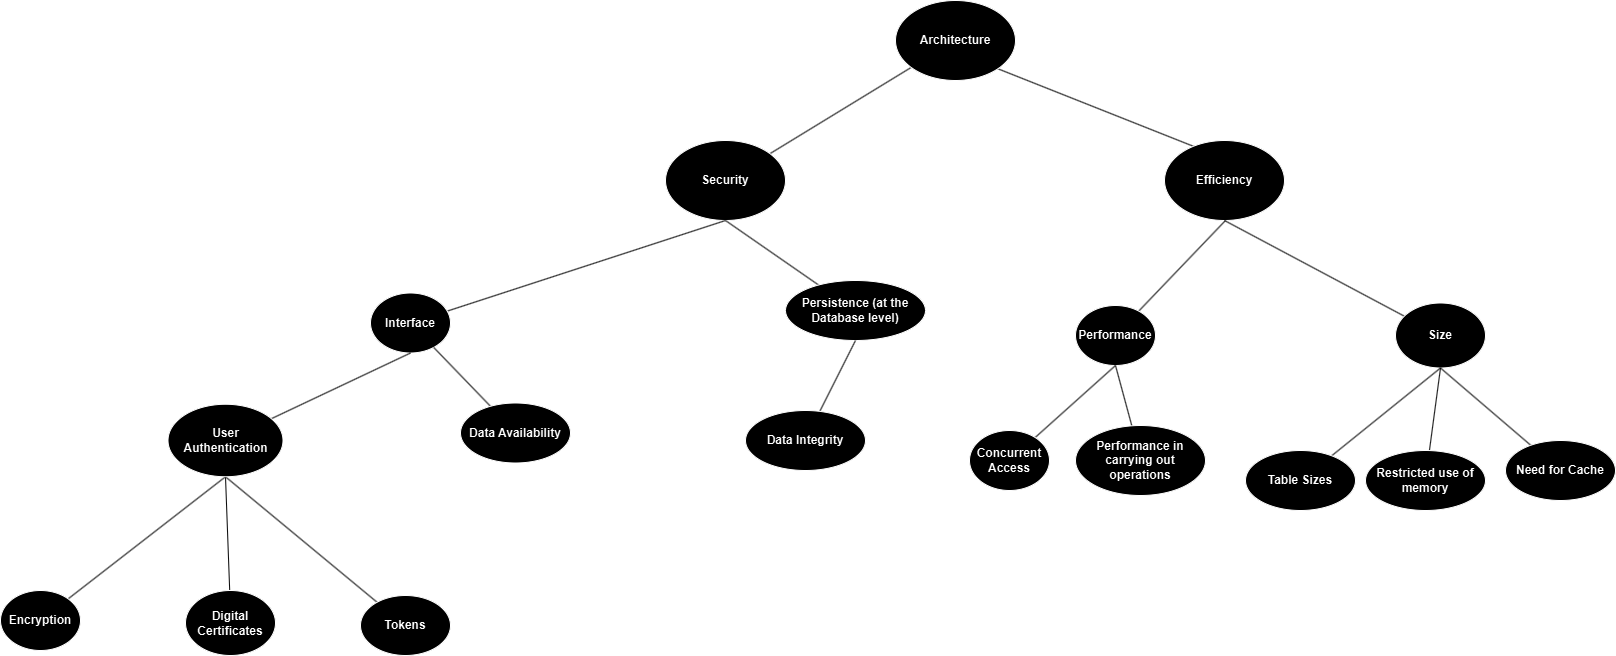

The diagram above was exported from draw.io. Its source (the exported page's mxGraphModel, read from the mxfile embedded in the PNG):
<mxGraphModel dx="2427" dy="775" grid="1" gridSize="10" guides="1" tooltips="1" connect="1" arrows="1" fold="1" page="1" pageScale="1" pageWidth="827" pageHeight="1169" math="0" shadow="0">
  <root>
    <mxCell id="0" />
    <mxCell id="1" parent="0" />
    <mxCell id="i4HAUDIPSiq49uQC3Ur5-1" style="rounded=0;orthogonalLoop=1;jettySize=auto;html=1;endArrow=none;endFill=0;strokeColor=#FFFFFF;" parent="1" source="i4HAUDIPSiq49uQC3Ur5-3" target="i4HAUDIPSiq49uQC3Ur5-4" edge="1">
      <mxGeometry relative="1" as="geometry" />
    </mxCell>
    <mxCell id="i4HAUDIPSiq49uQC3Ur5-2" style="rounded=0;orthogonalLoop=1;jettySize=auto;html=1;exitX=1;exitY=1;exitDx=0;exitDy=0;entryX=0.267;entryY=0.088;entryDx=0;entryDy=0;entryPerimeter=0;endArrow=none;endFill=0;strokeColor=#FFFFFF;" parent="1" source="i4HAUDIPSiq49uQC3Ur5-3" target="i4HAUDIPSiq49uQC3Ur5-5" edge="1">
      <mxGeometry relative="1" as="geometry" />
    </mxCell>
    <mxCell id="i4HAUDIPSiq49uQC3Ur5-3" value="Architecture" style="ellipse;whiteSpace=wrap;html=1;fontStyle=1" parent="1" vertex="1">
      <mxGeometry x="340" y="10" width="120" height="80" as="geometry" />
    </mxCell>
    <mxCell id="i4HAUDIPSiq49uQC3Ur5-4" value="Security" style="ellipse;whiteSpace=wrap;html=1;fontStyle=1" parent="1" vertex="1">
      <mxGeometry x="110" y="150" width="120" height="80" as="geometry" />
    </mxCell>
    <mxCell id="i4HAUDIPSiq49uQC3Ur5-5" value="Efficiency" style="ellipse;whiteSpace=wrap;html=1;fontStyle=1" parent="1" vertex="1">
      <mxGeometry x="609" y="150" width="120" height="80" as="geometry" />
    </mxCell>
    <mxCell id="QsXz9f3vA6sxu_ykCxer-1" style="rounded=0;orthogonalLoop=1;jettySize=auto;html=1;entryX=0.5;entryY=1;entryDx=0;entryDy=0;strokeColor=#FFFFFF;endArrow=none;endFill=0;" parent="1" source="i4HAUDIPSiq49uQC3Ur5-7" target="io3iLSfOadElbuU-QvVU-5" edge="1">
      <mxGeometry relative="1" as="geometry" />
    </mxCell>
    <mxCell id="i4HAUDIPSiq49uQC3Ur5-7" value="Encryption" style="ellipse;whiteSpace=wrap;html=1;fontStyle=1" parent="1" vertex="1">
      <mxGeometry x="-555" y="600" width="80" height="60" as="geometry" />
    </mxCell>
    <mxCell id="QsXz9f3vA6sxu_ykCxer-2" style="rounded=0;orthogonalLoop=1;jettySize=auto;html=1;entryX=0.5;entryY=1;entryDx=0;entryDy=0;endArrow=none;endFill=0;strokeColor=#FFFFFF;" parent="1" source="i4HAUDIPSiq49uQC3Ur5-9" target="io3iLSfOadElbuU-QvVU-5" edge="1">
      <mxGeometry relative="1" as="geometry" />
    </mxCell>
    <mxCell id="i4HAUDIPSiq49uQC3Ur5-9" value="Digital Certificates" style="ellipse;whiteSpace=wrap;html=1;fontStyle=1" parent="1" vertex="1">
      <mxGeometry x="-370" y="600" width="90" height="65" as="geometry" />
    </mxCell>
    <mxCell id="QsXz9f3vA6sxu_ykCxer-3" style="rounded=0;orthogonalLoop=1;jettySize=auto;html=1;entryX=0.5;entryY=1;entryDx=0;entryDy=0;strokeColor=#FFFFFF;endArrow=none;endFill=0;" parent="1" source="i4HAUDIPSiq49uQC3Ur5-11" target="io3iLSfOadElbuU-QvVU-5" edge="1">
      <mxGeometry relative="1" as="geometry" />
    </mxCell>
    <mxCell id="i4HAUDIPSiq49uQC3Ur5-11" value="Tokens" style="ellipse;whiteSpace=wrap;html=1;fontStyle=1" parent="1" vertex="1">
      <mxGeometry x="-195" y="605" width="90" height="60" as="geometry" />
    </mxCell>
    <mxCell id="i4HAUDIPSiq49uQC3Ur5-12" style="rounded=0;orthogonalLoop=1;jettySize=auto;html=1;endArrow=none;endFill=0;strokeColor=#FFFFFF;" parent="1" source="i4HAUDIPSiq49uQC3Ur5-13" edge="1">
      <mxGeometry relative="1" as="geometry">
        <mxPoint x="670" y="230" as="targetPoint" />
      </mxGeometry>
    </mxCell>
    <mxCell id="i4HAUDIPSiq49uQC3Ur5-13" value="Performance" style="ellipse;whiteSpace=wrap;html=1;fontStyle=1" parent="1" vertex="1">
      <mxGeometry x="520" y="315" width="80" height="60" as="geometry" />
    </mxCell>
    <mxCell id="i4HAUDIPSiq49uQC3Ur5-14" style="rounded=0;orthogonalLoop=1;jettySize=auto;html=1;entryX=0.5;entryY=1;entryDx=0;entryDy=0;endArrow=none;endFill=0;strokeColor=#FFFFFF;" parent="1" source="i4HAUDIPSiq49uQC3Ur5-15" target="i4HAUDIPSiq49uQC3Ur5-5" edge="1">
      <mxGeometry relative="1" as="geometry">
        <mxPoint x="550" y="230" as="targetPoint" />
      </mxGeometry>
    </mxCell>
    <mxCell id="i4HAUDIPSiq49uQC3Ur5-15" value="Size" style="ellipse;whiteSpace=wrap;html=1;fontStyle=1" parent="1" vertex="1">
      <mxGeometry x="840" y="312.5" width="90" height="65" as="geometry" />
    </mxCell>
    <mxCell id="i4HAUDIPSiq49uQC3Ur5-20" style="rounded=0;orthogonalLoop=1;jettySize=auto;html=1;entryX=0.5;entryY=1;entryDx=0;entryDy=0;endArrow=none;endFill=0;strokeColor=#FFFFFF;" parent="1" source="i4HAUDIPSiq49uQC3Ur5-18" target="i4HAUDIPSiq49uQC3Ur5-13" edge="1">
      <mxGeometry relative="1" as="geometry" />
    </mxCell>
    <mxCell id="i4HAUDIPSiq49uQC3Ur5-18" value="Concurrent Access" style="ellipse;whiteSpace=wrap;html=1;fontStyle=1" parent="1" vertex="1">
      <mxGeometry x="414" y="440" width="80" height="60" as="geometry" />
    </mxCell>
    <mxCell id="i4HAUDIPSiq49uQC3Ur5-21" style="rounded=0;orthogonalLoop=1;jettySize=auto;html=1;endArrow=none;endFill=0;entryX=0.5;entryY=1;entryDx=0;entryDy=0;strokeColor=#FFFFFF;" parent="1" source="i4HAUDIPSiq49uQC3Ur5-19" target="i4HAUDIPSiq49uQC3Ur5-13" edge="1">
      <mxGeometry relative="1" as="geometry">
        <mxPoint x="560" y="380" as="targetPoint" />
      </mxGeometry>
    </mxCell>
    <mxCell id="i4HAUDIPSiq49uQC3Ur5-19" value="Performance in carrying out operations" style="ellipse;whiteSpace=wrap;html=1;fontStyle=1" parent="1" vertex="1">
      <mxGeometry x="520" y="435" width="130" height="70" as="geometry" />
    </mxCell>
    <mxCell id="i4HAUDIPSiq49uQC3Ur5-29" style="rounded=0;orthogonalLoop=1;jettySize=auto;html=1;entryX=0.5;entryY=1;entryDx=0;entryDy=0;endArrow=none;endFill=0;strokeColor=#FFFFFF;" parent="1" source="i4HAUDIPSiq49uQC3Ur5-22" target="i4HAUDIPSiq49uQC3Ur5-15" edge="1">
      <mxGeometry relative="1" as="geometry" />
    </mxCell>
    <mxCell id="i4HAUDIPSiq49uQC3Ur5-22" value="Table Sizes" style="ellipse;whiteSpace=wrap;html=1;fontStyle=1" parent="1" vertex="1">
      <mxGeometry x="690" y="460" width="110" height="60" as="geometry" />
    </mxCell>
    <mxCell id="i4HAUDIPSiq49uQC3Ur5-28" style="rounded=0;orthogonalLoop=1;jettySize=auto;html=1;endArrow=none;endFill=0;entryX=0.5;entryY=1;entryDx=0;entryDy=0;strokeColor=#FFFFFF;" parent="1" source="i4HAUDIPSiq49uQC3Ur5-25" target="i4HAUDIPSiq49uQC3Ur5-15" edge="1">
      <mxGeometry relative="1" as="geometry">
        <mxPoint x="900" y="370" as="targetPoint" />
      </mxGeometry>
    </mxCell>
    <mxCell id="i4HAUDIPSiq49uQC3Ur5-25" value="Restricted use of memory" style="ellipse;whiteSpace=wrap;html=1;fontStyle=1" parent="1" vertex="1">
      <mxGeometry x="810" y="460" width="120" height="60" as="geometry" />
    </mxCell>
    <mxCell id="i4HAUDIPSiq49uQC3Ur5-27" style="rounded=0;orthogonalLoop=1;jettySize=auto;html=1;endArrow=none;endFill=0;entryX=0.5;entryY=1;entryDx=0;entryDy=0;strokeColor=#FFFFFF;" parent="1" source="i4HAUDIPSiq49uQC3Ur5-26" target="i4HAUDIPSiq49uQC3Ur5-15" edge="1">
      <mxGeometry relative="1" as="geometry" />
    </mxCell>
    <mxCell id="i4HAUDIPSiq49uQC3Ur5-26" value="Need for Cache" style="ellipse;whiteSpace=wrap;html=1;fontStyle=1" parent="1" vertex="1">
      <mxGeometry x="950" y="450" width="110" height="60" as="geometry" />
    </mxCell>
    <mxCell id="io3iLSfOadElbuU-QvVU-3" style="rounded=0;orthogonalLoop=1;jettySize=auto;html=1;entryX=0.5;entryY=1;entryDx=0;entryDy=0;endArrow=none;endFill=0;strokeColor=#FFFFFF;" parent="1" source="io3iLSfOadElbuU-QvVU-1" target="i4HAUDIPSiq49uQC3Ur5-4" edge="1">
      <mxGeometry relative="1" as="geometry" />
    </mxCell>
    <mxCell id="io3iLSfOadElbuU-QvVU-1" value="Interface" style="ellipse;whiteSpace=wrap;html=1;fontStyle=1" parent="1" vertex="1">
      <mxGeometry x="-185" y="302.5" width="80" height="60" as="geometry" />
    </mxCell>
    <mxCell id="io3iLSfOadElbuU-QvVU-4" style="rounded=0;orthogonalLoop=1;jettySize=auto;html=1;entryX=0.5;entryY=1;entryDx=0;entryDy=0;endArrow=none;endFill=0;strokeColor=#FFFFFF;" parent="1" source="io3iLSfOadElbuU-QvVU-2" target="i4HAUDIPSiq49uQC3Ur5-4" edge="1">
      <mxGeometry relative="1" as="geometry" />
    </mxCell>
    <mxCell id="io3iLSfOadElbuU-QvVU-2" value="Persistence (at the Database level)" style="ellipse;whiteSpace=wrap;html=1;fontStyle=1" parent="1" vertex="1">
      <mxGeometry x="230" y="290" width="140" height="60" as="geometry" />
    </mxCell>
    <mxCell id="io3iLSfOadElbuU-QvVU-7" style="rounded=0;orthogonalLoop=1;jettySize=auto;html=1;entryX=0.5;entryY=1;entryDx=0;entryDy=0;endArrow=none;endFill=0;strokeColor=#FFFFFF;" parent="1" source="io3iLSfOadElbuU-QvVU-5" target="io3iLSfOadElbuU-QvVU-1" edge="1">
      <mxGeometry relative="1" as="geometry" />
    </mxCell>
    <mxCell id="io3iLSfOadElbuU-QvVU-5" value="User Authentication" style="ellipse;whiteSpace=wrap;html=1;fontStyle=1" parent="1" vertex="1">
      <mxGeometry x="-387.5" y="413.75" width="115" height="72.5" as="geometry" />
    </mxCell>
    <mxCell id="io3iLSfOadElbuU-QvVU-9" style="rounded=0;orthogonalLoop=1;jettySize=auto;html=1;endArrow=none;endFill=0;strokeColor=#FFFFFF;" parent="1" source="io3iLSfOadElbuU-QvVU-8" target="io3iLSfOadElbuU-QvVU-1" edge="1">
      <mxGeometry relative="1" as="geometry" />
    </mxCell>
    <mxCell id="io3iLSfOadElbuU-QvVU-8" value="Data Availability" style="ellipse;whiteSpace=wrap;html=1;fontStyle=1" parent="1" vertex="1">
      <mxGeometry x="-95" y="412.5" width="110" height="60" as="geometry" />
    </mxCell>
    <mxCell id="io3iLSfOadElbuU-QvVU-15" style="rounded=0;orthogonalLoop=1;jettySize=auto;html=1;entryX=0.5;entryY=1;entryDx=0;entryDy=0;endArrow=none;endFill=0;strokeColor=#FFFFFF;" parent="1" source="io3iLSfOadElbuU-QvVU-14" target="io3iLSfOadElbuU-QvVU-2" edge="1">
      <mxGeometry relative="1" as="geometry" />
    </mxCell>
    <mxCell id="io3iLSfOadElbuU-QvVU-14" value="Data Integrity" style="ellipse;whiteSpace=wrap;html=1;fontStyle=1" parent="1" vertex="1">
      <mxGeometry x="190" y="420" width="120" height="60" as="geometry" />
    </mxCell>
  </root>
</mxGraphModel>